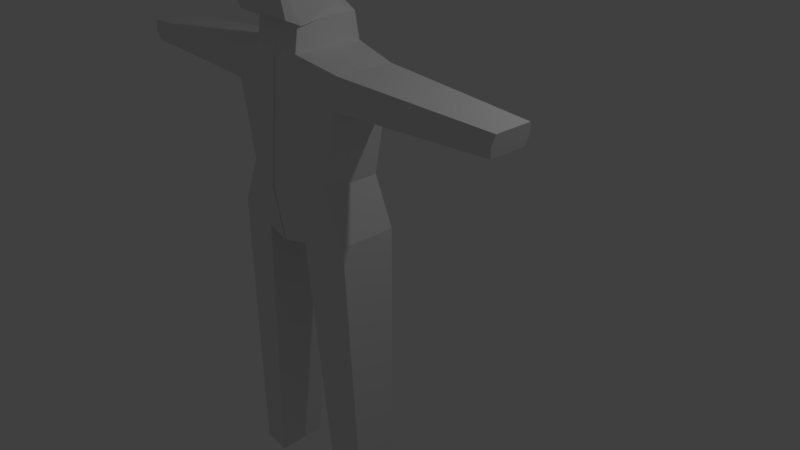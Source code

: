 # Source: character_basic.blend  (saved by Blender 2.79.0; exported with 4.5.12 LTS)
import bpy
from mathutils import Matrix  # noqa: F401  (used for matrix-valued properties, if any)

bpy.ops.wm.read_factory_settings(use_empty=True)
scene = bpy.context.scene
scene.name = 'Scene'

# ---- collections
col_collection_1 = bpy.data.collections.new('Collection 1'); scene.collection.children.link(col_collection_1)
col_collection_11 = bpy.data.collections.new('Collection 11'); scene.collection.children.link(col_collection_11)
col_collection_11.hide_render = True
col_collection_11.hide_viewport = True

# ---- materials (node trees are filled in below, after node groups)
mat_material = bpy.data.materials.new('Material')
mat_material.alpha_threshold = 0.0
mat_material.use_transparent_shadow = False
mat_material.roughness = 0.5
mat_material.line_color = (0.0, 0.0, 0.0, 1.0)

# ---- material node trees

# ---- world
world_world = bpy.data.worlds.new('World'); scene.world = world_world
world_world.color = (0.05088, 0.05088, 0.05088)
world_world.use_sun_shadow = False
world_world.sun_shadow_jitter_overblur = 0.0
world_world.cycles.sampling_method = 'MANUAL'

# ---- cameras
cam_camera = bpy.data.cameras.new('Camera')
cam_camera.clip_end = 100.0
cam_camera.lens = 35.0
cam_camera.sensor_width = 32.0
cam_camera.sensor_height = 18.0
cam_camera.ortho_scale = 7.314
cam_camera.dof.focus_distance = 0.0
cam_camera.dof.aperture_fstop = 128.0

# ---- lights
light_lamp = bpy.data.lights.new('Lamp', 'POINT')
light_lamp.transmission_factor = 0.0
light_lamp.cutoff_distance = 30.0
light_lamp.energy = 100.0
light_lamp.shadow_buffer_clip_start = 1.001
light_lamp.shadow_soft_size = 0.1
light_lamp.shadow_maximum_resolution = 0.006
light_lamp.use_absolute_resolution = True

# ---- meshes
me_cube_001 = bpy.data.meshes.new('Cube.001')
me_cube_001.from_pydata([(0.9386, -1.0, -1.0), (0.9386, -1.0, 1.0), (0.9386, 1.0, -1.0), (0.9386, 1.0, 1.0), (-0.01692, 1.337, -1.196), (-0.01692, 1.314, 1.14), (-0.01692, -1.337, -1.196), (-0.01692, -1.314, 1.053), (0.6681, 1.0, -0.3858), (0.6681, -1.0, -0.3858), (-0.01692, -1.662, -0.4613), (-0.01692, 1.139, -0.4613), (0.3406, 1.197, 1.122), (0.3406, -1.211, -1.122), (0.3406, 1.211, -1.122), (0.3406, -1.197, 1.122), (0.2394, -1.414, -0.4331), (0.2394, 1.087, -0.4331), (0.3352, -1.051, 1.463), (0.0, -1.154, 1.478), (0.0, 1.154, 1.478), (0.3352, 1.051, 1.463), (0.402, -1.051, 1.427), (0.0, -1.154, 1.478), (0.0, 1.154, 1.602), (0.2776, 0.5157, 1.568), (0.2981, -0.8672, 2.361), (0.0, -0.5264, 2.461), (0.0, 0.9525, 2.374), (0.2494, 0.8672, 2.336), (1.046, -0.7305, -4.925), (1.046, 0.7305, -4.925), (0.6025, -0.8844, -4.875), (0.6025, 0.8844, -4.875), (0.8601, 1.0, 0.5978), (0.8601, -1.0, 0.5978), (-0.01692, -1.415, 0.5755), (-0.01692, 1.264, 0.6751), (0.3112, -1.26, 0.671), (0.3112, 1.165, 0.671), (2.982, 0.6429, 0.8927), (2.982, -0.6429, 0.8927), (2.932, 0.6429, 0.6342), (2.932, -0.6429, 0.6342), (0.4058, -1.596, 1.517), (0.0, -1.682, 1.53), (0.3005, -1.443, 2.31), (0.0, -1.514, 2.321), (0.2382, 1.038, 1.932), (0.4203, -1.128, 1.932), (0.0, -1.26, 1.952), (0.0, 1.17, 1.952), (0.4555, -1.925, 1.948), (0.0, -2.035, 1.964), (0.9386, -0.02703, -1.0), (0.9386, -0.02703, 1.0), (-0.01692, -0.03553, 1.14), (-0.01692, -0.03613, -1.196), (0.6681, -0.02703, -0.3858), (0.3406, -0.03235, 1.122), (0.3406, -0.03272, -1.122), (0.0, -0.03119, 1.478), (0.3352, -0.0284, 1.463), (0.0, -0.03119, 1.539), (0.3415, -0.2887, 1.496), (0.0, 0.193, 2.433), (0.2744, -0.02344, 2.349), (1.046, -0.01974, -4.925), (0.6025, -0.0239, -4.875), (0.8601, -0.02703, 0.5978), (2.982, -0.01737, 0.8927), (2.932, -0.01737, 0.6342), (0.0, -0.07782, 1.952), (0.3923, -0.07425, 1.932), (0.8, 1.0, 0.2897), (0.736, 1.0, -0.03814), (0.8, -1.0, 0.2897), (0.736, -1.0, -0.03814), (-0.01692, -1.492, 0.3192), (-0.01692, -1.575, -0.05962), (-0.01692, 1.225, 0.3192), (-0.01692, 1.183, -0.05962), (0.2887, -1.308, 0.3252), (0.2647, -1.36, -0.04281), (0.2887, 1.141, 0.3252), (0.2647, 1.115, -0.04281), (0.8, -0.02703, 0.2897), (0.736, -0.02703, -0.03814), (0.9022, 1.146, 0.8131), (0.9022, -1.145, 0.8131), (-0.01692, -1.361, 0.8311), (-0.01692, 1.291, 0.9239), (0.3269, -1.226, 0.9127), (0.3269, 1.182, 0.9127), (2.959, 0.7369, 0.7726), (2.959, -0.7359, 0.7726), (2.959, -0.0194, 0.7726)], [], [(93, 12, 3, 88), (89, 35, 43, 95), (60, 14, 33, 68), (7, 15, 18, 19), (92, 15, 7, 90), (13, 16, 10, 6), (54, 58, 9, 0), (14, 17, 8, 2), (4, 11, 17, 14), (0, 9, 16, 13), (89, 1, 15, 92), (55, 59, 15, 1), (57, 60, 13, 6), (91, 5, 12, 93), (19, 18, 22, 23), (56, 7, 19, 61), (12, 5, 20, 21), (59, 12, 21, 62), (73, 48, 29, 66), (62, 21, 25, 64), (61, 19, 23, 63), (21, 20, 24, 25), (66, 65, 27, 26), (72, 50, 27, 65), (48, 51, 28, 29), (50, 23, 45, 53), (68, 67, 30, 32), (0, 13, 32, 30), (14, 2, 31, 33), (54, 0, 30, 67), (80, 37, 39, 84), (76, 35, 38, 82), (82, 38, 36, 78), (86, 69, 35, 76), (84, 39, 34, 74), (96, 70, 41, 95), (55, 1, 41, 70), (88, 3, 40, 94), (69, 34, 42, 71), (53, 52, 46, 47), (26, 27, 47, 46), (49, 26, 46, 52), (23, 22, 44, 45), (22, 49, 52, 44), (45, 44, 52, 53), (27, 50, 53, 47), (25, 24, 51, 48), (63, 23, 50, 72), (64, 25, 48, 73), (22, 64, 73, 49), (24, 63, 72, 51), (35, 69, 71, 43), (3, 55, 70, 40), (94, 40, 70, 96), (74, 34, 69, 86), (2, 54, 67, 31), (33, 31, 67, 68), (51, 72, 65, 28), (29, 28, 65, 66), (20, 61, 63, 24), (18, 62, 64, 22), (49, 73, 66, 26), (15, 59, 62, 18), (5, 56, 61, 20), (4, 14, 60, 57), (3, 12, 59, 55), (2, 8, 58, 54), (13, 60, 68, 32), (8, 75, 87, 58), (75, 74, 86, 87), (17, 85, 75, 8), (85, 84, 74, 75), (58, 87, 77, 9), (87, 86, 76, 77), (16, 83, 79, 10), (83, 82, 78, 79), (9, 77, 83, 16), (77, 76, 82, 83), (11, 81, 85, 17), (81, 80, 84, 85), (42, 94, 96, 71), (34, 88, 94, 42), (71, 96, 95, 43), (37, 91, 93, 39), (35, 89, 92, 38), (38, 92, 90, 36), (1, 89, 95, 41), (39, 93, 88, 34)])
me_cube_001.use_remesh_preserve_volume = False
me_cube_001.use_remesh_preserve_attributes = False
me_cube_001.use_mirror_vertex_groups = False
me_cube_001.update()
me_cube = bpy.data.meshes.new('Cube')
me_cube.from_pydata([(1.0, 1.0, -1.0), (1.0, -1.0, -1.0), (1.001, 1.0, 1.0), (1.007, -1.0, 1.0), (0.0, 1.177, -1.177), (0.0, -1.177, -1.177), (0.0, 1.177, 1.177), (0.0, -1.177, 1.177), (0.7375, 0.7375, -0.5236), (0.7375, -0.7375, -0.5236), (0.0, 0.8949, -0.6045), (0.0, -1.633, -0.6045), (0.1497, 1.17, -1.17), (0.1497, -1.17, -1.17), (0.2158, 1.17, 1.17), (0.2352, -1.17, 1.17), (0.2045, -1.599, -0.588), (0.2045, 0.8628, -0.588), (0.2301, 1.17, 1.408), (0.0, 1.177, 1.415), (0.2595, -1.17, 1.408), (0.0, -1.177, 1.415), (0.4674, 1.17, 1.408), (0.0, 1.177, 1.415), (0.4985, -1.17, 1.408), (0.0, -1.177, 1.415), (0.4728, 1.17, 1.907), (0.0, 1.177, 1.914), (0.5078, -1.17, 1.907), (0.0, -1.177, 1.951), (1.041, 0.3237, -4.27), (1.041, -0.9678, -4.27), (0.4704, 0.4334, -4.276), (0.4704, -1.077, -4.276), (1.044, 0.3237, -4.551), (1.044, -0.9678, -4.551), (0.4732, 0.4334, -4.558), (0.4732, -1.077, -4.558), (1.059, -2.028, -4.269), (0.489, -2.138, -4.276), (1.062, -2.028, -4.551), (0.4918, -2.138, -4.558), (0.4871, -2.532, 1.408), (0.0, -2.539, 1.415), (0.4948, -2.532, 1.907), (0.0, -2.539, 1.914), (0.9326, 0.9326, 0.6088), (0.9326, -0.9326, 0.6088), (0.0, 1.104, 0.7195), (0.0, -1.312, 0.7195), (0.2041, 1.091, 0.7186), (0.2041, -1.256, 0.7186), (3.384, 0.5473, -0.05563), (3.424, 0.5869, 0.1739), (3.384, -0.5474, -0.05563), (3.424, -0.5869, 0.1739), (0.0, -1.376, 0.4547), (0.0, -1.457, 0.1237), (0.0, -1.537, -0.2073), (0.2042, -1.325, 0.4572), (0.2043, -1.411, 0.1306), (0.2044, -1.497, -0.196), (0.7961, 0.7961, -0.1838), (0.8448, 0.8448, 0.09926), (0.8936, 0.8936, 0.3824), (0.7961, -0.7961, -0.1838), (0.8448, -0.8448, 0.09926), (0.8936, -0.8936, 0.3824), (0.0, 0.9578, -0.2073), (0.0, 1.01, 0.1237), (0.0, 1.063, 0.4547), (0.2044, 0.9313, -0.196), (0.2043, 0.9884, 0.1306), (0.2042, 1.045, 0.4572), (0.0, -1.396, -0.9014), (0.8737, 0.8737, -0.7707), (0.8737, -0.8737, -0.7707), (0.0, 1.041, -0.9014), (0.1761, -1.377, -0.8899), (0.1761, 1.022, -0.8899), (0.4763, 1.17, 1.78), (0.5142, -1.17, 1.78), (0.0, 1.177, 1.787), (0.4997, -2.532, 1.78), (0.0, -2.539, 1.787)], [], [(2, 3, 55, 53), (79, 12, 4, 77), (51, 15, 7, 49), (12, 13, 5, 4), (78, 16, 11, 74), (71, 17, 10, 68), (75, 8, 9, 76), (7, 15, 20, 21), (62, 8, 17, 71), (76, 9, 16, 78), (12, 0, 30, 32), (2, 14, 15, 3), (47, 3, 15, 51), (75, 0, 12, 79), (18, 19, 23, 22), (15, 14, 18, 20), (14, 6, 19, 18), (81, 80, 26, 28), (21, 20, 24, 25), (20, 18, 22, 24), (26, 27, 29, 28), (80, 82, 27, 26), (25, 24, 42, 43), (31, 33, 39, 38), (0, 1, 31, 30), (1, 13, 33, 31), (13, 12, 32, 33), (34, 35, 37, 36), (30, 31, 35, 34), (33, 32, 36, 37), (32, 30, 34, 36), (38, 39, 41, 40), (35, 31, 38, 40), (33, 37, 41, 39), (37, 35, 40, 41), (84, 83, 44, 45), (28, 29, 45, 44), (81, 28, 44, 83), (67, 47, 51, 59), (2, 46, 50, 14), (14, 50, 48, 6), (59, 51, 49, 56), (64, 46, 47, 67), (52, 53, 55, 54), (46, 2, 53, 52), (3, 47, 54, 55), (47, 46, 52, 54), (8, 62, 65, 9), (62, 63, 66, 65), (63, 64, 67, 66), (16, 61, 58, 11), (61, 60, 57, 58), (60, 59, 56, 57), (9, 65, 61, 16), (65, 66, 60, 61), (66, 67, 59, 60), (46, 64, 73, 50), (64, 63, 72, 73), (63, 62, 71, 72), (50, 73, 70, 48), (73, 72, 69, 70), (72, 71, 68, 69), (8, 75, 79, 17), (1, 76, 78, 13), (0, 75, 76, 1), (13, 78, 74, 5), (17, 79, 77, 10), (24, 81, 83, 42), (43, 42, 83, 84), (22, 23, 82, 80), (24, 22, 80, 81)])
me_cube.materials.append(mat_material)
me_cube.use_remesh_preserve_volume = False
me_cube.use_remesh_preserve_attributes = False
me_cube.use_mirror_vertex_groups = False
me_cube.update()

# ---- objects
ob_cube_001 = bpy.data.objects.new('Cube.001', me_cube_001)
ob_lamp = bpy.data.objects.new('Lamp', light_lamp)
ob_camera = bpy.data.objects.new('Camera', cam_camera)
ob_cube = bpy.data.objects.new('Cube', me_cube)

# ---- transforms, parenting, visibility, modifiers, constraints
ob_cube_001.location = (-0.242, -0.6223, 1.708)
ob_cube_001.scale = (1.0, 0.3757, 1.0)
ob_cube_001.lineart.crease_threshold = 0.0
_m = ob_cube_001.modifiers.new('Mirror', 'MIRROR')
_m.use_clip = True
ob_lamp.location = (4.076, 1.005, 5.904)
ob_lamp.rotation_euler = (0.6503, 0.05522, 1.866)
ob_lamp.lock_rotations_4d = False
ob_lamp.empty_display_type = 'ARROWS'
ob_lamp.color = (0.0, 0.0, 0.0, 0.0)
ob_lamp.lineart.crease_threshold = 0.0
ob_camera.location = (7.481, -6.508, 5.344)
ob_camera.rotation_euler = (1.109, 0.0, 0.8149)
ob_camera.lock_rotations_4d = False
ob_camera.empty_display_type = 'ARROWS'
ob_camera.color = (0.0, 0.0, 0.0, 0.0)
ob_camera.display_type = 'WIRE'
ob_camera.lineart.crease_threshold = 0.0
ob_cube.location = (0.0, 0.0, 0.0)
ob_cube.scale = (0.7101, 0.2141, 1.0)
ob_cube.lock_rotations_4d = False
ob_cube.empty_display_type = 'ARROWS'
ob_cube.lineart.crease_threshold = 0.0
_m = ob_cube.modifiers.new('Mirror', 'MIRROR')
_m.use_clip = True

# ---- collection membership
col_collection_1.objects.link(ob_cube_001)
col_collection_1.objects.link(ob_lamp)
col_collection_1.objects.link(ob_camera)
col_collection_11.objects.link(ob_cube)

# ---- scene / render settings (as saved in the file)
scene.camera = ob_camera
scene.frame_start = 1; scene.frame_end = 250; scene.frame_set(0)
scene.render.engine = 'BLENDER_EEVEE_NEXT'
scene.render.resolution_percentage = 50
scene.render.dither_intensity = 0.0
scene.cycles.use_denoising = False
scene.cycles.samples = 128
scene.cycles.sampling_pattern = 'TABULATED_SOBOL'
scene.cycles.use_adaptive_sampling = False
scene.cycles.use_light_tree = False
scene.cycles.blur_glossy = 0.0
scene.cycles.sample_clamp_indirect = 0.0
scene.view_settings.view_transform = 'Standard'
bpy.context.view_layer.update()
